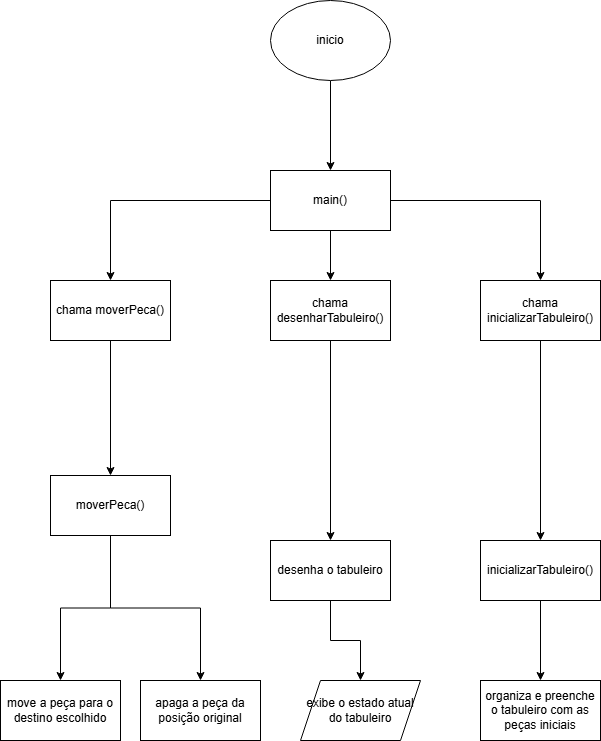

The diagram above was exported from draw.io. Its source (the exported page's mxGraphModel, read from the mxfile embedded in the PNG):
<mxGraphModel dx="1909" dy="898" grid="1" gridSize="10" guides="1" tooltips="1" connect="1" arrows="1" fold="1" page="1" pageScale="1" pageWidth="827" pageHeight="1169" math="0" shadow="0">
  <root>
    <mxCell id="0" />
    <mxCell id="1" parent="0" />
    <mxCell id="hsgmrUm5ypN4coQX3J4f-144" edge="1" parent="1" source="hsgmrUm5ypN4coQX3J4f-142" style="edgeStyle=orthogonalEdgeStyle;rounded=0;orthogonalLoop=1;jettySize=auto;html=1;" target="hsgmrUm5ypN4coQX3J4f-143" value="">
      <mxGeometry relative="1" as="geometry" />
    </mxCell>
    <mxCell id="hsgmrUm5ypN4coQX3J4f-142" parent="1" style="ellipse;whiteSpace=wrap;html=1;" value="inicio" vertex="1">
      <mxGeometry height="80" width="120" x="330" y="50" as="geometry" />
    </mxCell>
    <mxCell id="hsgmrUm5ypN4coQX3J4f-146" edge="1" parent="1" source="hsgmrUm5ypN4coQX3J4f-143" style="edgeStyle=orthogonalEdgeStyle;rounded=0;orthogonalLoop=1;jettySize=auto;html=1;" target="hsgmrUm5ypN4coQX3J4f-145" value="">
      <mxGeometry relative="1" as="geometry" />
    </mxCell>
    <mxCell id="hsgmrUm5ypN4coQX3J4f-150" edge="1" parent="1" source="hsgmrUm5ypN4coQX3J4f-143" style="edgeStyle=orthogonalEdgeStyle;rounded=0;orthogonalLoop=1;jettySize=auto;html=1;" target="hsgmrUm5ypN4coQX3J4f-151">
      <mxGeometry relative="1" as="geometry">
        <mxPoint x="650" y="370" as="targetPoint" />
      </mxGeometry>
    </mxCell>
    <mxCell id="hsgmrUm5ypN4coQX3J4f-152" edge="1" parent="1" source="hsgmrUm5ypN4coQX3J4f-143" style="edgeStyle=orthogonalEdgeStyle;rounded=0;orthogonalLoop=1;jettySize=auto;html=1;" target="hsgmrUm5ypN4coQX3J4f-153">
      <mxGeometry relative="1" as="geometry">
        <mxPoint x="110" y="380" as="targetPoint" />
      </mxGeometry>
    </mxCell>
    <mxCell id="hsgmrUm5ypN4coQX3J4f-143" parent="1" style="whiteSpace=wrap;html=1;" value="main()" vertex="1">
      <mxGeometry height="60" width="120" x="330" y="220" as="geometry" />
    </mxCell>
    <mxCell id="hsgmrUm5ypN4coQX3J4f-161" edge="1" parent="1" source="hsgmrUm5ypN4coQX3J4f-145" style="edgeStyle=orthogonalEdgeStyle;rounded=0;orthogonalLoop=1;jettySize=auto;html=1;" target="hsgmrUm5ypN4coQX3J4f-160" value="">
      <mxGeometry relative="1" as="geometry" />
    </mxCell>
    <mxCell id="hsgmrUm5ypN4coQX3J4f-145" parent="1" style="whiteSpace=wrap;html=1;" value="chama desenharTabuleiro()" vertex="1">
      <mxGeometry height="60" width="120" x="330" y="330" as="geometry" />
    </mxCell>
    <mxCell id="hsgmrUm5ypN4coQX3J4f-165" edge="1" parent="1" source="hsgmrUm5ypN4coQX3J4f-151" style="edgeStyle=orthogonalEdgeStyle;rounded=0;orthogonalLoop=1;jettySize=auto;html=1;" target="hsgmrUm5ypN4coQX3J4f-164" value="">
      <mxGeometry relative="1" as="geometry" />
    </mxCell>
    <mxCell id="hsgmrUm5ypN4coQX3J4f-151" parent="1" style="rounded=0;whiteSpace=wrap;html=1;" value="chama inicializarTabuleiro()" vertex="1">
      <mxGeometry height="60" width="120" x="540" y="330" as="geometry" />
    </mxCell>
    <mxCell id="hsgmrUm5ypN4coQX3J4f-155" edge="1" parent="1" source="hsgmrUm5ypN4coQX3J4f-153" style="edgeStyle=orthogonalEdgeStyle;rounded=0;orthogonalLoop=1;jettySize=auto;html=1;" target="hsgmrUm5ypN4coQX3J4f-154" value="">
      <mxGeometry relative="1" as="geometry" />
    </mxCell>
    <mxCell id="hsgmrUm5ypN4coQX3J4f-153" parent="1" style="rounded=0;whiteSpace=wrap;html=1;" value="chama moverPeca()" vertex="1">
      <mxGeometry height="60" width="120" x="110" y="330" as="geometry" />
    </mxCell>
    <mxCell id="hsgmrUm5ypN4coQX3J4f-156" edge="1" parent="1" source="hsgmrUm5ypN4coQX3J4f-154" style="edgeStyle=orthogonalEdgeStyle;rounded=0;orthogonalLoop=1;jettySize=auto;html=1;entryX=0.5;entryY=0;entryDx=0;entryDy=0;" target="hsgmrUm5ypN4coQX3J4f-157">
      <mxGeometry relative="1" as="geometry">
        <mxPoint x="250.0588235294117" y="790" as="targetPoint" />
      </mxGeometry>
    </mxCell>
    <mxCell id="hsgmrUm5ypN4coQX3J4f-159" edge="1" parent="1" source="hsgmrUm5ypN4coQX3J4f-154" style="edgeStyle=orthogonalEdgeStyle;rounded=0;orthogonalLoop=1;jettySize=auto;html=1;" target="hsgmrUm5ypN4coQX3J4f-158" value="">
      <mxGeometry relative="1" as="geometry" />
    </mxCell>
    <mxCell id="hsgmrUm5ypN4coQX3J4f-154" parent="1" style="whiteSpace=wrap;html=1;rounded=0;" value="moverPeca()" vertex="1">
      <mxGeometry height="60" width="120" x="110" y="525" as="geometry" />
    </mxCell>
    <mxCell id="hsgmrUm5ypN4coQX3J4f-157" parent="1" style="rounded=0;whiteSpace=wrap;html=1;" value="apaga a peça da posição original" vertex="1">
      <mxGeometry height="60" width="120" x="200" y="730" as="geometry" />
    </mxCell>
    <mxCell id="hsgmrUm5ypN4coQX3J4f-158" parent="1" style="whiteSpace=wrap;html=1;rounded=0;" value="move a peça para o destino escolhido" vertex="1">
      <mxGeometry height="60" width="120" x="60" y="730" as="geometry" />
    </mxCell>
    <mxCell id="hsgmrUm5ypN4coQX3J4f-163" edge="1" parent="1" source="hsgmrUm5ypN4coQX3J4f-160" style="edgeStyle=orthogonalEdgeStyle;rounded=0;orthogonalLoop=1;jettySize=auto;html=1;" target="hsgmrUm5ypN4coQX3J4f-162" value="">
      <mxGeometry relative="1" as="geometry" />
    </mxCell>
    <mxCell id="hsgmrUm5ypN4coQX3J4f-160" parent="1" style="whiteSpace=wrap;html=1;" value="desenha o tabuleiro" vertex="1">
      <mxGeometry height="60" width="120" x="330" y="590" as="geometry" />
    </mxCell>
    <mxCell id="hsgmrUm5ypN4coQX3J4f-162" parent="1" style="shape=parallelogram;perimeter=parallelogramPerimeter;whiteSpace=wrap;html=1;fixedSize=1;" value="exibe o estado atual do tabuleiro" vertex="1">
      <mxGeometry height="60" width="120" x="360" y="730" as="geometry" />
    </mxCell>
    <mxCell id="hsgmrUm5ypN4coQX3J4f-167" edge="1" parent="1" source="hsgmrUm5ypN4coQX3J4f-164" style="edgeStyle=orthogonalEdgeStyle;rounded=0;orthogonalLoop=1;jettySize=auto;html=1;" target="hsgmrUm5ypN4coQX3J4f-166" value="">
      <mxGeometry relative="1" as="geometry" />
    </mxCell>
    <mxCell id="hsgmrUm5ypN4coQX3J4f-164" parent="1" style="whiteSpace=wrap;html=1;rounded=0;" value="inicializarTabuleiro()" vertex="1">
      <mxGeometry height="60" width="120" x="540" y="590" as="geometry" />
    </mxCell>
    <mxCell id="hsgmrUm5ypN4coQX3J4f-166" parent="1" style="whiteSpace=wrap;html=1;rounded=0;" value="organiza e preenche o tabuleiro com as peças iniciais" vertex="1">
      <mxGeometry height="60" width="120" x="540" y="730" as="geometry" />
    </mxCell>
  </root>
</mxGraphModel>